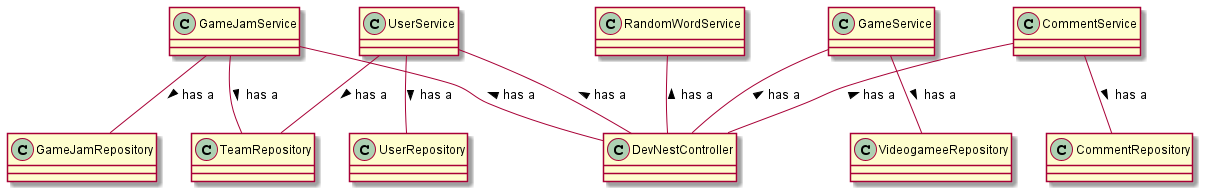

The diagram above was rendered by PlantUML. Its source (embedded in the PNG):
@startuml devNest

GameJamService -- GameJamRepository : > has a
GameJamService -- TeamRepository : > has a
GameJamService -- DevNestController : < has a

GameService -- VideogameeRepository : > has a
GameService -- DevNestController : < has a

RandomWordService -- DevNestController : < has a

UserService -- UserRepository : > has a
UserService -- TeamRepository : > has a
UserService -- DevNestController : < has a

CommentService -- CommentRepository : > has a
CommentService -- DevNestController : < has a
@enduml